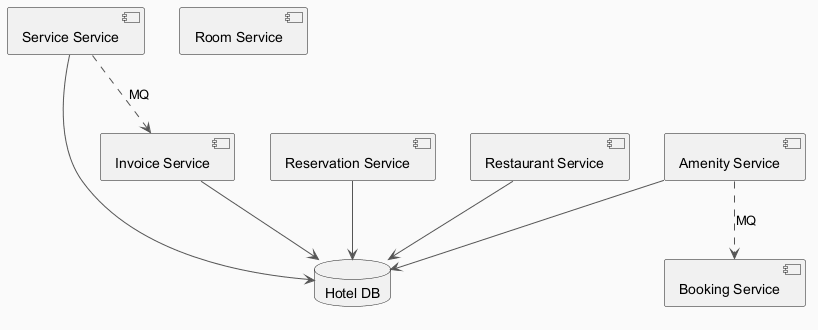

The diagram above was rendered by PlantUML. Its source (embedded in the PNG):
@startuml
skinparam backgroundColor #FAFAFA
skinparam classBackgroundColor #FFF3E0
skinparam classBorderColor #E65100
skinparam ArrowColor #555555
component "Service Service" as C_ServiceService
component "Booking Service" as C_BookingService
component "Room Service" as C_RoomService
component "Invoice Service" as C_InvoiceService
component "Amenity Service" as C_AmenityService
component "Reservation Service" as C_ReservationService
component "Restaurant Service" as C_RestaurantService
database "Hotel DB" as DB_hotel
C_ServiceService --> DB_hotel
C_InvoiceService --> DB_hotel
C_AmenityService --> DB_hotel
C_ReservationService --> DB_hotel
C_RestaurantService --> DB_hotel
C_ServiceService ..> C_InvoiceService : MQ
C_AmenityService ..> C_BookingService : MQ
@enduml